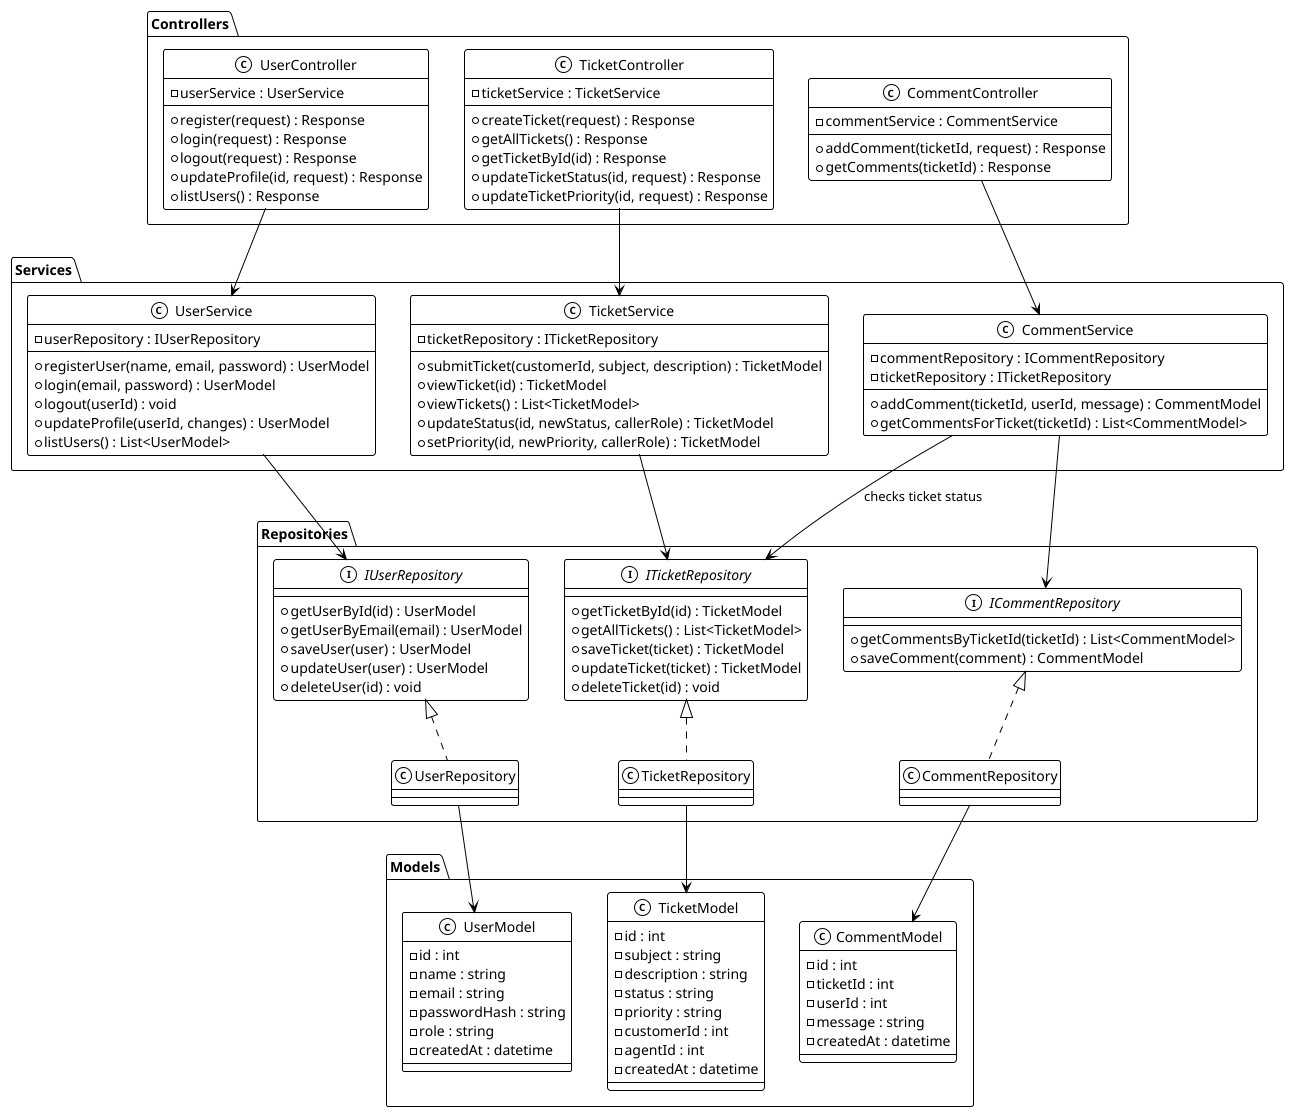

The diagram above was rendered by PlantUML. Its source (embedded in the PNG):
@startuml
!theme mono

skinparam backgroundColor #FFFFFF
skinparam classBackgroundColor #FFFFFF
skinparam classBorderColor #000000
skinparam classFontColor #000000
skinparam classAttributeFontColor #000000
skinparam ArrowColor #000000
skinparam ArrowFontColor #000000
skinparam packageBorderColor #000000
skinparam packageFontColor #000000

' ============================================================
' MODELS — plain data holders, no logic
' ============================================================
package "Models" {
  class UserModel {
    - id : int
    - name : string
    - email : string
    - passwordHash : string
    - role : string
    - createdAt : datetime
  }

  class TicketModel {
    - id : int
    - subject : string
    - description : string
    - status : string
    - priority : string
    - customerId : int
    - agentId : int
    - createdAt : datetime
  }

  class CommentModel {
    - id : int
    - ticketId : int
    - userId : int
    - message : string
    - createdAt : datetime
  }
}

' ============================================================
' REPOSITORIES — interface + concrete implementation each,
' for Dependency Inversion (Service depends on the interface)
' ============================================================
package "Repositories" {
  interface IUserRepository {
    + getUserById(id) : UserModel
    + getUserByEmail(email) : UserModel
    + saveUser(user) : UserModel
    + updateUser(user) : UserModel
    + deleteUser(id) : void
  }
  class UserRepository implements IUserRepository

  interface ITicketRepository {
    + getTicketById(id) : TicketModel
    + getAllTickets() : List<TicketModel>
    + saveTicket(ticket) : TicketModel
    + updateTicket(ticket) : TicketModel
    + deleteTicket(id) : void
  }
  class TicketRepository implements ITicketRepository

  interface ICommentRepository {
    + getCommentsByTicketId(ticketId) : List<CommentModel>
    + saveComment(comment) : CommentModel
  }
  class CommentRepository implements ICommentRepository
}

' ============================================================
' SERVICES — business logic, one per entity
' ============================================================
package "Services" {
  class UserService {
    - userRepository : IUserRepository
    + registerUser(name, email, password) : UserModel
    + login(email, password) : UserModel
    + logout(userId) : void
    + updateProfile(userId, changes) : UserModel
    + listUsers() : List<UserModel>
  }

  class TicketService {
    - ticketRepository : ITicketRepository
    + submitTicket(customerId, subject, description) : TicketModel
    + viewTicket(id) : TicketModel
    + viewTickets() : List<TicketModel>
    + updateStatus(id, newStatus, callerRole) : TicketModel
    + setPriority(id, newPriority, callerRole) : TicketModel
  }

  class CommentService {
    - commentRepository : ICommentRepository
    - ticketRepository : ITicketRepository
    + addComment(ticketId, userId, message) : CommentModel
    + getCommentsForTicket(ticketId) : List<CommentModel>
  }
}

' ============================================================
' CONTROLLERS — HTTP-facing, thin, call into Services only
' ============================================================
package "Controllers" {
  class UserController {
    - userService : UserService
    + register(request) : Response
    + login(request) : Response
    + logout(request) : Response
    + updateProfile(id, request) : Response
    + listUsers() : Response
  }

  class TicketController {
    - ticketService : TicketService
    + createTicket(request) : Response
    + getAllTickets() : Response
    + getTicketById(id) : Response
    + updateTicketStatus(id, request) : Response
    + updateTicketPriority(id, request) : Response
  }

  class CommentController {
    - commentService : CommentService
    + addComment(ticketId, request) : Response
    + getComments(ticketId) : Response
  }
}

' ============================================================
' CROSS-LAYER RELATIONSHIPS (association: "depends on / holds")
' ============================================================
UserController --> UserService
TicketController --> TicketService
CommentController --> CommentService

UserService --> IUserRepository
TicketService --> ITicketRepository
CommentService --> ICommentRepository
CommentService --> ITicketRepository : "checks ticket status"

UserRepository --> UserModel
TicketRepository --> TicketModel
CommentRepository --> CommentModel

@enduml